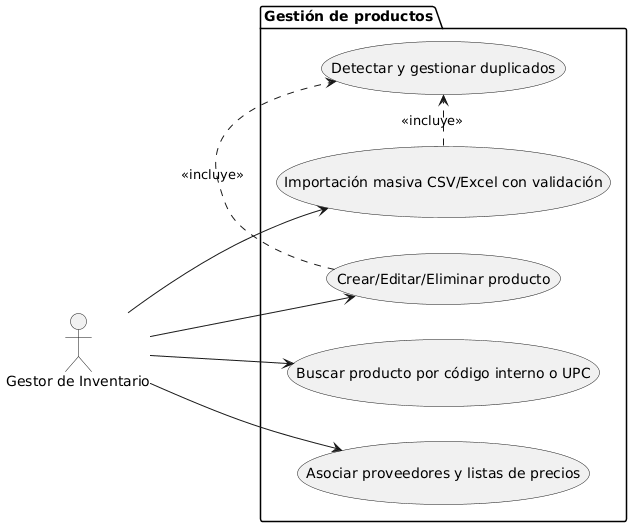

The diagram above was rendered by PlantUML. Its source (embedded in the PNG):
@startuml
left to right direction
actor "Gestor de Inventario" as Gestor

package "Gestión de productos" {
  usecase "Crear/Editar/Eliminar producto" as UC_CRUDProducto
  usecase "Buscar producto por código interno o UPC" as UC_BuscarProducto
  usecase "Importación masiva CSV/Excel con validación" as UC_ImportacionMasiva
  usecase "Asociar proveedores y listas de precios" as UC_AsociarProveedoresPrecios
  usecase "Detectar y gestionar duplicados" as UC_GestionDuplicados
}

Gestor --> UC_CRUDProducto
Gestor --> UC_BuscarProducto
Gestor --> UC_ImportacionMasiva
Gestor --> UC_AsociarProveedoresPrecios
UC_ImportacionMasiva .> UC_GestionDuplicados : <<incluye>>
UC_CRUDProducto .> UC_GestionDuplicados : <<incluye>>
@enduml